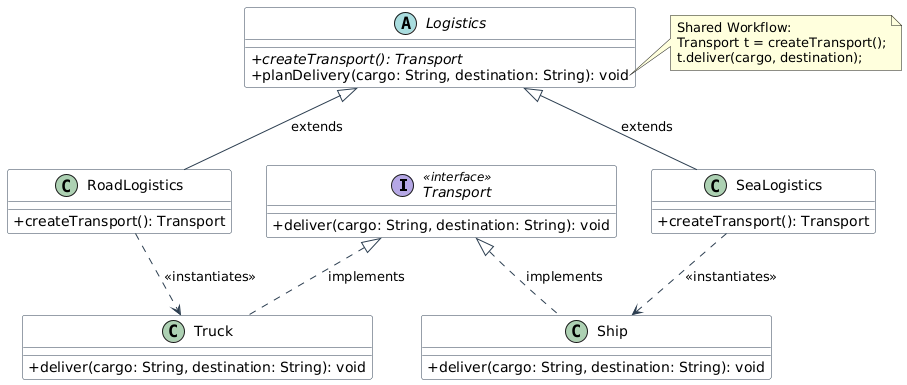

The diagram above was rendered by PlantUML. Its source (embedded in the PNG):
@startuml
skinparam classAttributeIconSize 0
skinparam shadowing false
skinparam monochrome false
skinparam class {
    BackgroundColor White
    ArrowColor #2C3E50
    BorderColor #2C3E50
}

interface Transport <<interface>> {
    + deliver(cargo: String, destination: String): void
}

class Truck {
    + deliver(cargo: String, destination: String): void
}

class Ship {
    + deliver(cargo: String, destination: String): void
}

abstract class Logistics {
    + {abstract} createTransport(): Transport
    + planDelivery(cargo: String, destination: String): void
}

class RoadLogistics {
    + createTransport(): Transport
}

class SeaLogistics {
    + createTransport(): Transport
}

' Relationships
Transport <|.. Truck : implements
Transport <|.. Ship : implements

Logistics <|-- RoadLogistics : extends
Logistics <|-- SeaLogistics : extends

RoadLogistics ..> Truck : <<instantiates>>
SeaLogistics ..> Ship : <<instantiates>>

note right of Logistics::planDelivery
  Shared Workflow:
  Transport t = createTransport();
  t.deliver(cargo, destination);
end note
@enduml